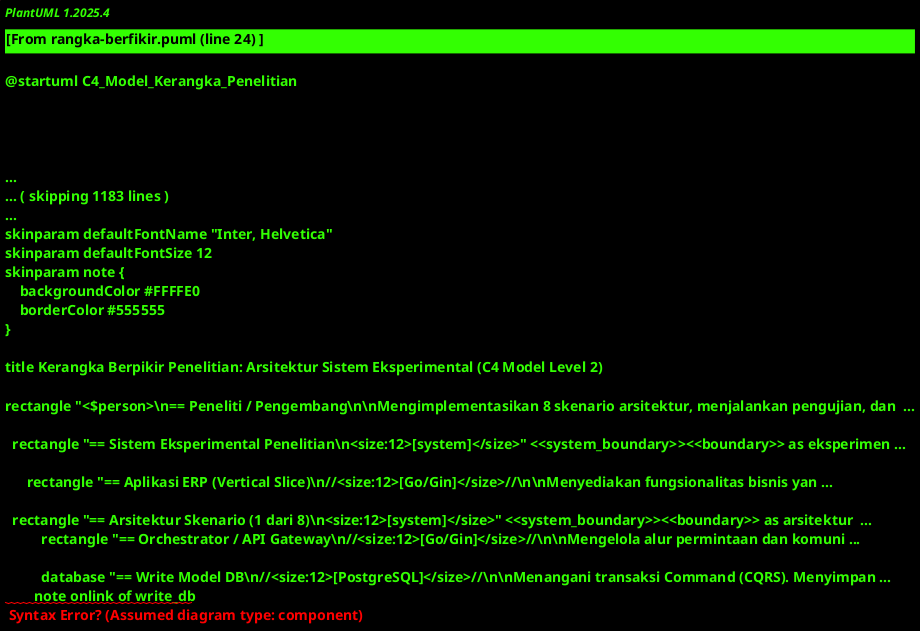

The diagram above was rendered by PlantUML. Its source (embedded in the PNG):
@startuml C4_Model_Kerangka_Penelitian
!includeurl https://raw.githubusercontent.com/plantuml-stdlib/C4-PlantUML/master/C4_Container.puml

' Style Overrides
skinparam defaultFontName "Inter, Helvetica"
skinparam defaultFontSize 12
skinparam note {
    backgroundColor #FFFFE0
    borderColor #555555
}

title Kerangka Berpikir Penelitian: Arsitektur Sistem Eksperimental (C4 Model Level 2)

Person(peneliti, "Peneliti / Pengembang", "Mengimplementasikan 8 skenario arsitektur, menjalankan pengujian, dan mengumpulkan data kualitatif.")

System_Boundary(eksperimen, "Sistem Eksperimental Penelitian") {
    
    Container(app, "Aplikasi ERP (Vertical Slice)", "Go/Gin", "Menyediakan fungsionalitas bisnis yang konsisten untuk diuji di setiap skenario.")
    
    System_Boundary(arsitektur, "Arsitektur Skenario (1 dari 8)") {
        Container(gateway, "Orchestrator / API Gateway", "Go/Gin", "Mengelola alur permintaan dan komunikasi antar layanan (dalam skenario Microservices).")
        
        ContainerDb(write_db, "Write Model DB", "PostgreSQL", "Menangani transaksi Command (CQRS). Menyimpan state terkini (non-ES).")
        note onlink of write_db
          Normalisasi untuk integritas data.
        end note
        
        ContainerDb(read_db, "Read Model DB", "MongoDB / Elasticsearch", "Menyediakan data denormalisasi untuk Query yang cepat (dalam skenario CQRS).")
        note onlink of read_db
          Sinkronisasi via Message Broker (RabbitMQ).
          Jeda konsistensi diukur di sini.
        end note

        ContainerDb(event_store, "Event Store", "EventStoreDB / Custom", "Menyimpan seluruh histori event yang immutable (dalam skenario Event Sourcing).")
        note onlink of event_store
          Kinerja rehidrasi diukur dengan/tanpa snapshotting.
        end note
    }

    System_Boundary(pengujian, "Infrastruktur Pengujian & Pengukuran") {
        Container(load_gen, "Load Generator", "Artillery.io", "Mensimulasikan beban pengguna untuk mengukur metrik kinerja (latensi, throughput).")
        Container(monitoring, "Resource Monitor", "docker stats / Prometheus", "Mengukur penggunaan CPU & Memori.")
        Container(custom_scripts, "Skrip Pengukuran", "Python/Bash", "Mengukur metrik biaya arsitektural (consistency lag, rehydration time).")
        Container(dev_log, "Developer's Log & Git", "Markdown, Git History", "Mencatat data kualitatif dan mengukur Lead Time for Changes (SCS).")
    }
}

' Relationships
' Peneliti
Rel(peneliti, dev_log, "Mencatat observasi & melakukan commit (SCS)")
Rel(peneliti, load_gen, "Menjalankan stress test")
Rel(peneliti, custom_scripts, "Menjalankan skrip pengukuran")
Rel(peneliti, app, "Mengimplementasikan & mendeploy skenario arsitektur")

' Alat Uji ke Aplikasi
Rel(load_gen, app, "Mengirim request HTTP", "HTTP/S")
Rel(monitoring, app, "Memantau resource")

' Aplikasi ke Arsitektur
Rel(app, gateway, "Menggunakan", "HTTP/S")
Rel_Neighbor(gateway, write_db, "Meneruskan Commands")
Rel_Neighbor(gateway, read_db, "Meneruskan Queries")
Rel_Neighbor(gateway, event_store, "Menyimpan & membaca Events")

' Sinkronisasi Internal Arsitektur
Rel(write_db, read_db, "Sinkronisasi data (asinkron)", "Message Bus")
Rel(event_store, read_db, "Memproyeksikan event (asinkron)", "Message Bus")

@enduml